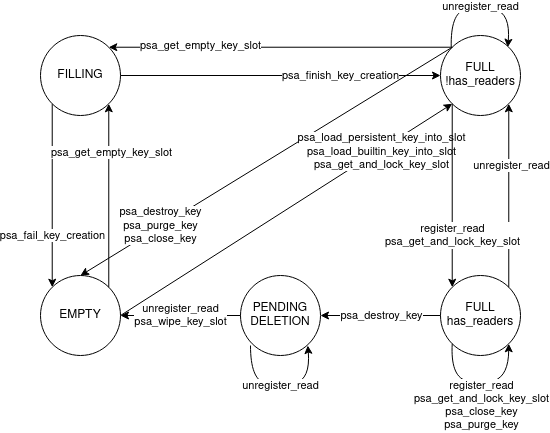

The diagram above was exported from draw.io. Its source (the exported page's mxGraphModel, read from the mxfile embedded in the PNG):
<mxGraphModel dx="1185" dy="603" grid="1" gridSize="10" guides="1" tooltips="1" connect="1" arrows="1" fold="1" page="1" pageScale="1" pageWidth="827" pageHeight="1169" math="0" shadow="0">
  <root>
    <mxCell id="0" />
    <mxCell id="1" parent="0" />
    <mxCell id="Z1zLfVIJwQ9nnBBYjpjK-3" value="&lt;div&gt;FULL&lt;/div&gt;&lt;div&gt;has_readers&lt;br&gt;&lt;/div&gt;" style="ellipse;whiteSpace=wrap;html=1;aspect=fixed;" parent="1" vertex="1">
      <mxGeometry x="480" y="600" width="80" height="80" as="geometry" />
    </mxCell>
    <mxCell id="Z1zLfVIJwQ9nnBBYjpjK-11" value="" style="endArrow=classic;html=1;rounded=0;entryX=1;entryY=1;entryDx=0;entryDy=0;exitX=1;exitY=0;exitDx=0;exitDy=0;" parent="1" source="Z1zLfVIJwQ9nnBBYjpjK-3" target="Z1zLfVIJwQ9nnBBYjpjK-4" edge="1">
      <mxGeometry width="50" height="50" relative="1" as="geometry">
        <mxPoint x="480" y="560" as="sourcePoint" />
        <mxPoint x="479.9999999999998" y="430" as="targetPoint" />
      </mxGeometry>
    </mxCell>
    <mxCell id="Z1zLfVIJwQ9nnBBYjpjK-12" value="unregister_read" style="edgeLabel;html=1;align=center;verticalAlign=middle;resizable=0;points=[];" parent="Z1zLfVIJwQ9nnBBYjpjK-11" vertex="1" connectable="0">
      <mxGeometry x="0.2079" y="-2" relative="1" as="geometry">
        <mxPoint y="-11" as="offset" />
      </mxGeometry>
    </mxCell>
    <mxCell id="Z1zLfVIJwQ9nnBBYjpjK-1" value="&lt;div&gt;EMPTY&lt;br&gt;&lt;/div&gt;" style="ellipse;whiteSpace=wrap;html=1;aspect=fixed;" parent="1" vertex="1">
      <mxGeometry x="80" y="600" width="80" height="80" as="geometry" />
    </mxCell>
    <mxCell id="Z1zLfVIJwQ9nnBBYjpjK-19" value="" style="endArrow=classic;html=1;rounded=0;exitX=0;exitY=1;exitDx=0;exitDy=0;entryX=0;entryY=0;entryDx=0;entryDy=0;" parent="1" source="Z1zLfVIJwQ9nnBBYjpjK-2" target="Z1zLfVIJwQ9nnBBYjpjK-1" edge="1">
      <mxGeometry width="50" height="50" relative="1" as="geometry">
        <mxPoint x="40" y="430" as="sourcePoint" />
        <mxPoint x="40" y="560" as="targetPoint" />
      </mxGeometry>
    </mxCell>
    <mxCell id="Z1zLfVIJwQ9nnBBYjpjK-20" value="psa_fail_key_creation" style="edgeLabel;html=1;align=center;verticalAlign=middle;resizable=0;points=[];" parent="Z1zLfVIJwQ9nnBBYjpjK-19" vertex="1" connectable="0">
      <mxGeometry x="0.2079" y="-2" relative="1" as="geometry">
        <mxPoint x="2" y="21" as="offset" />
      </mxGeometry>
    </mxCell>
    <mxCell id="Z1zLfVIJwQ9nnBBYjpjK-2" value="FILLING" style="ellipse;whiteSpace=wrap;html=1;aspect=fixed;" parent="1" vertex="1">
      <mxGeometry x="80" y="360" width="80" height="80" as="geometry" />
    </mxCell>
    <mxCell id="Z1zLfVIJwQ9nnBBYjpjK-4" value="&lt;div&gt;FULL&lt;/div&gt;&lt;div&gt;!has_readers&lt;br&gt;&lt;/div&gt;" style="ellipse;whiteSpace=wrap;html=1;aspect=fixed;" parent="1" vertex="1">
      <mxGeometry x="480" y="360" width="80" height="80" as="geometry" />
    </mxCell>
    <mxCell id="Z1zLfVIJwQ9nnBBYjpjK-5" value="&lt;div&gt;PENDING&lt;/div&gt;&lt;div&gt;DELETION&lt;br&gt;&lt;/div&gt;" style="ellipse;whiteSpace=wrap;html=1;aspect=fixed;" parent="1" vertex="1">
      <mxGeometry x="280" y="600" width="80" height="80" as="geometry" />
    </mxCell>
    <mxCell id="Z1zLfVIJwQ9nnBBYjpjK-7" value="" style="endArrow=classic;html=1;rounded=0;exitX=1;exitY=0;exitDx=0;exitDy=0;entryX=1;entryY=1;entryDx=0;entryDy=0;" parent="1" source="Z1zLfVIJwQ9nnBBYjpjK-1" target="Z1zLfVIJwQ9nnBBYjpjK-2" edge="1">
      <mxGeometry width="50" height="50" relative="1" as="geometry">
        <mxPoint x="200.2842712474569" y="546.7157287525431" as="sourcePoint" />
        <mxPoint x="160" y="440" as="targetPoint" />
      </mxGeometry>
    </mxCell>
    <mxCell id="Z1zLfVIJwQ9nnBBYjpjK-8" value="psa_get_empty_key_slot" style="edgeLabel;html=1;align=center;verticalAlign=middle;resizable=0;points=[];" parent="Z1zLfVIJwQ9nnBBYjpjK-7" vertex="1" connectable="0">
      <mxGeometry x="0.2079" y="-2" relative="1" as="geometry">
        <mxPoint y="-24" as="offset" />
      </mxGeometry>
    </mxCell>
    <mxCell id="Z1zLfVIJwQ9nnBBYjpjK-14" value="" style="endArrow=classic;html=1;rounded=0;exitX=1;exitY=0.5;exitDx=0;exitDy=0;entryX=0;entryY=0.5;entryDx=0;entryDy=0;" parent="1" source="Z1zLfVIJwQ9nnBBYjpjK-2" target="Z1zLfVIJwQ9nnBBYjpjK-4" edge="1">
      <mxGeometry width="50" height="50" relative="1" as="geometry">
        <mxPoint x="200.00427124746216" y="419.99572875253807" as="sourcePoint" />
        <mxPoint x="400" y="420.34" as="targetPoint" />
      </mxGeometry>
    </mxCell>
    <mxCell id="Z1zLfVIJwQ9nnBBYjpjK-18" value="psa_finish_key_creation" style="edgeLabel;html=1;align=center;verticalAlign=middle;resizable=0;points=[];" parent="Z1zLfVIJwQ9nnBBYjpjK-14" vertex="1" connectable="0">
      <mxGeometry x="-0.0497" y="-3" relative="1" as="geometry">
        <mxPoint x="68" y="-3" as="offset" />
      </mxGeometry>
    </mxCell>
    <mxCell id="Z1zLfVIJwQ9nnBBYjpjK-15" value="" style="curved=1;endArrow=classic;html=1;rounded=0;entryX=1;entryY=1;entryDx=0;entryDy=0;exitX=0;exitY=1;exitDx=0;exitDy=0;" parent="1" source="Z1zLfVIJwQ9nnBBYjpjK-3" target="Z1zLfVIJwQ9nnBBYjpjK-3" edge="1">
      <mxGeometry width="50" height="50" relative="1" as="geometry">
        <mxPoint x="475" y="670" as="sourcePoint" />
        <mxPoint x="565" y="680" as="targetPoint" />
        <Array as="points">
          <mxPoint x="490" y="700" />
          <mxPoint x="520" y="710" />
          <mxPoint x="548" y="700" />
        </Array>
      </mxGeometry>
    </mxCell>
    <mxCell id="DB4c1iGcplzeuIiS5APx-5" value="&lt;div&gt;register_read&lt;/div&gt;&lt;div&gt;psa_get_and_lock_key_slot&lt;/div&gt;&lt;div&gt;psa_close_key&lt;/div&gt;&lt;div&gt;psa_purge_key&lt;br&gt;&lt;/div&gt;" style="edgeLabel;html=1;align=center;verticalAlign=middle;resizable=0;points=[];" parent="Z1zLfVIJwQ9nnBBYjpjK-15" vertex="1" connectable="0">
      <mxGeometry x="-0.1388" y="2" relative="1" as="geometry">
        <mxPoint x="9" y="25" as="offset" />
      </mxGeometry>
    </mxCell>
    <mxCell id="Z1zLfVIJwQ9nnBBYjpjK-33" value="" style="endArrow=classic;html=1;rounded=0;exitX=0;exitY=0;exitDx=0;exitDy=0;entryX=0.5;entryY=0;entryDx=0;entryDy=0;" parent="1" source="Z1zLfVIJwQ9nnBBYjpjK-4" target="Z1zLfVIJwQ9nnBBYjpjK-1" edge="1">
      <mxGeometry width="50" height="50" relative="1" as="geometry">
        <mxPoint x="272" y="550" as="sourcePoint" />
        <mxPoint x="180" y="600" as="targetPoint" />
      </mxGeometry>
    </mxCell>
    <mxCell id="Z1zLfVIJwQ9nnBBYjpjK-34" value="&lt;div&gt;psa_destroy_key&lt;/div&gt;&lt;div&gt;psa_purge_key&lt;/div&gt;&lt;div&gt;psa_close_key&lt;/div&gt;" style="edgeLabel;html=1;align=center;verticalAlign=middle;resizable=0;points=[];" parent="Z1zLfVIJwQ9nnBBYjpjK-33" vertex="1" connectable="0">
      <mxGeometry x="0.4866" y="-1" relative="1" as="geometry">
        <mxPoint x="-15" y="9" as="offset" />
      </mxGeometry>
    </mxCell>
    <mxCell id="Z1zLfVIJwQ9nnBBYjpjK-45" value="" style="curved=1;endArrow=classic;html=1;rounded=0;entryX=1;entryY=0;entryDx=0;entryDy=0;exitX=0;exitY=0;exitDx=0;exitDy=0;" parent="1" edge="1">
      <mxGeometry width="50" height="50" relative="1" as="geometry">
        <mxPoint x="490.7157287525381" y="371.7157287525381" as="sourcePoint" />
        <mxPoint x="547.2842712474619" y="371.7157287525381" as="targetPoint" />
        <Array as="points">
          <mxPoint x="490" y="338" />
          <mxPoint x="519" y="330" />
          <mxPoint x="550" y="338" />
        </Array>
      </mxGeometry>
    </mxCell>
    <mxCell id="DB4c1iGcplzeuIiS5APx-1" value="unregister_read" style="edgeLabel;html=1;align=center;verticalAlign=middle;resizable=0;points=[];" parent="Z1zLfVIJwQ9nnBBYjpjK-45" vertex="1" connectable="0">
      <mxGeometry x="0.0581" y="1" relative="1" as="geometry">
        <mxPoint x="-4" as="offset" />
      </mxGeometry>
    </mxCell>
    <mxCell id="DB4c1iGcplzeuIiS5APx-7" value="" style="endArrow=classic;html=1;rounded=0;entryX=1;entryY=0;entryDx=0;entryDy=0;exitX=0;exitY=0;exitDx=0;exitDy=0;" parent="1" source="Z1zLfVIJwQ9nnBBYjpjK-4" target="Z1zLfVIJwQ9nnBBYjpjK-2" edge="1">
      <mxGeometry width="50" height="50" relative="1" as="geometry">
        <mxPoint x="320" y="530" as="sourcePoint" />
        <mxPoint x="370" y="480" as="targetPoint" />
      </mxGeometry>
    </mxCell>
    <mxCell id="DB4c1iGcplzeuIiS5APx-8" value="psa_get_empty_key_slot" style="edgeLabel;html=1;align=center;verticalAlign=middle;resizable=0;points=[];" parent="DB4c1iGcplzeuIiS5APx-7" vertex="1" connectable="0">
      <mxGeometry x="-0.1969" y="1" relative="1" as="geometry">
        <mxPoint x="-114" y="-3" as="offset" />
      </mxGeometry>
    </mxCell>
    <mxCell id="DB4c1iGcplzeuIiS5APx-9" value="" style="endArrow=classic;html=1;rounded=0;exitX=0;exitY=0.5;exitDx=0;exitDy=0;entryX=1;entryY=0.5;entryDx=0;entryDy=0;" parent="1" source="Z1zLfVIJwQ9nnBBYjpjK-3" target="Z1zLfVIJwQ9nnBBYjpjK-5" edge="1">
      <mxGeometry width="50" height="50" relative="1" as="geometry">
        <mxPoint x="320" y="610" as="sourcePoint" />
        <mxPoint x="340" y="630" as="targetPoint" />
      </mxGeometry>
    </mxCell>
    <mxCell id="DB4c1iGcplzeuIiS5APx-10" value="psa_destroy_key" style="edgeLabel;html=1;align=center;verticalAlign=middle;resizable=0;points=[];" parent="DB4c1iGcplzeuIiS5APx-9" vertex="1" connectable="0">
      <mxGeometry x="-0.121" y="-1" relative="1" as="geometry">
        <mxPoint x="-7" y="1" as="offset" />
      </mxGeometry>
    </mxCell>
    <mxCell id="DB4c1iGcplzeuIiS5APx-11" value="" style="endArrow=classic;html=1;rounded=0;entryX=1;entryY=0.5;entryDx=0;entryDy=0;exitX=0;exitY=0.5;exitDx=0;exitDy=0;" parent="1" source="Z1zLfVIJwQ9nnBBYjpjK-5" target="Z1zLfVIJwQ9nnBBYjpjK-1" edge="1">
      <mxGeometry width="50" height="50" relative="1" as="geometry">
        <mxPoint x="220" y="710" as="sourcePoint" />
        <mxPoint x="270" y="660" as="targetPoint" />
      </mxGeometry>
    </mxCell>
    <mxCell id="DB4c1iGcplzeuIiS5APx-12" value="&lt;div&gt;unregister_read&lt;/div&gt;&lt;div&gt;psa_wipe_key_slot&lt;br&gt;&lt;/div&gt;" style="edgeLabel;html=1;align=center;verticalAlign=middle;resizable=0;points=[];" parent="DB4c1iGcplzeuIiS5APx-11" vertex="1" connectable="0">
      <mxGeometry x="0.2185" y="-1" relative="1" as="geometry">
        <mxPoint x="13" y="1" as="offset" />
      </mxGeometry>
    </mxCell>
    <mxCell id="DB4c1iGcplzeuIiS5APx-18" value="" style="curved=1;endArrow=classic;html=1;rounded=0;entryX=1;entryY=0;entryDx=0;entryDy=0;" parent="1" edge="1">
      <mxGeometry width="50" height="50" relative="1" as="geometry">
        <mxPoint x="290" y="670" as="sourcePoint" />
        <mxPoint x="347.28854249492383" y="670.0042712474622" as="targetPoint" />
        <Array as="points">
          <mxPoint x="290.00427124746193" y="703.7200000000003" />
          <mxPoint x="319.00427124746193" y="711.7200000000003" />
          <mxPoint x="350.00427124746193" y="703.7200000000003" />
        </Array>
      </mxGeometry>
    </mxCell>
    <mxCell id="DB4c1iGcplzeuIiS5APx-19" value="unregister_read" style="edgeLabel;html=1;align=center;verticalAlign=middle;resizable=0;points=[];" parent="DB4c1iGcplzeuIiS5APx-18" vertex="1" connectable="0">
      <mxGeometry x="0.0581" y="1" relative="1" as="geometry">
        <mxPoint x="-4" as="offset" />
      </mxGeometry>
    </mxCell>
    <mxCell id="PiuxLf2_88gQvZFKcnnp-1" value="" style="endArrow=classic;html=1;rounded=0;entryX=0;entryY=1;entryDx=0;entryDy=0;exitX=1;exitY=0.5;exitDx=0;exitDy=0;" parent="1" source="Z1zLfVIJwQ9nnBBYjpjK-1" target="Z1zLfVIJwQ9nnBBYjpjK-4" edge="1">
      <mxGeometry width="50" height="50" relative="1" as="geometry">
        <mxPoint x="300" y="580" as="sourcePoint" />
        <mxPoint x="350" y="530" as="targetPoint" />
      </mxGeometry>
    </mxCell>
    <mxCell id="PiuxLf2_88gQvZFKcnnp-2" value="&lt;div&gt;psa_load_persistent_key_into_slot&lt;/div&gt;&lt;div&gt;psa_load_builtin_key_into_slot&lt;/div&gt;&lt;div&gt;psa_get_and_lock_key_slot&lt;br&gt;&lt;/div&gt;" style="edgeLabel;html=1;align=center;verticalAlign=middle;resizable=0;points=[];" parent="PiuxLf2_88gQvZFKcnnp-1" vertex="1" connectable="0">
      <mxGeometry x="0.5417" y="1" relative="1" as="geometry">
        <mxPoint x="5" as="offset" />
      </mxGeometry>
    </mxCell>
    <mxCell id="Z1zLfVIJwQ9nnBBYjpjK-25" value="&lt;div&gt;register_read&lt;/div&gt;&lt;div&gt;psa_get_and_lock_key_slot&lt;br&gt;&lt;/div&gt;" style="endArrow=classic;html=1;rounded=0;exitX=0;exitY=1;exitDx=0;exitDy=0;entryX=0;entryY=0;entryDx=0;entryDy=0;" parent="1" source="Z1zLfVIJwQ9nnBBYjpjK-4" target="Z1zLfVIJwQ9nnBBYjpjK-3" edge="1">
      <mxGeometry x="0.433" width="50" height="50" relative="1" as="geometry">
        <mxPoint x="494" y="440" as="sourcePoint" />
        <mxPoint x="494" y="600" as="targetPoint" />
        <mxPoint as="offset" />
      </mxGeometry>
    </mxCell>
  </root>
</mxGraphModel>